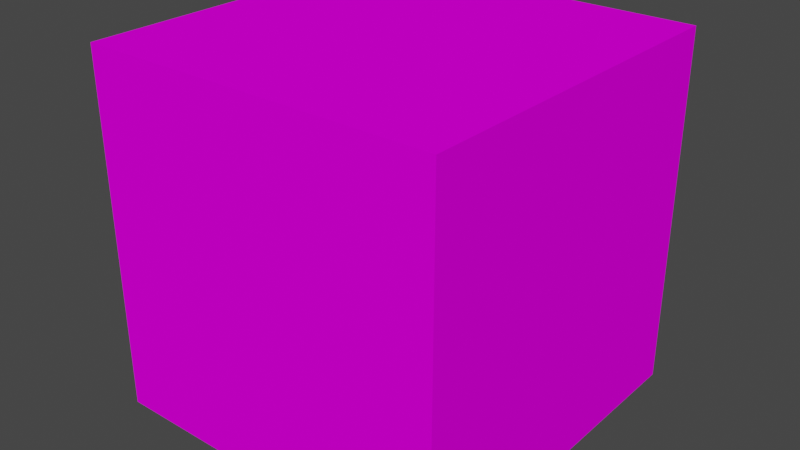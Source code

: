 # Source: base_tile.blend  (saved by Blender 2.83.19; exported with 4.5.12 LTS)
import bpy
from mathutils import Matrix  # noqa: F401  (used for matrix-valued properties, if any)

bpy.ops.wm.read_factory_settings(use_empty=True)
scene = bpy.context.scene
scene.name = 'Scene'

# ---- collections
col_collection = bpy.data.collections.new('Collection'); scene.collection.children.link(col_collection)

# ---- images (referenced by path relative to the original .blend; pixels are not part of the script)
import os
ASSET_DIR = os.environ.get("B2B_ASSET_DIR", "")  # directory of the original .blend (textures are referenced by path, not embedded)
HERE = os.path.dirname(os.path.abspath(__file__))  # packed textures are extracted next to this script under _unpacked/

def load_image(name, relpath, width, height, colorspace="sRGB"):
    """Load a texture the original file referenced (path relative to the .blend, or extracted next to this script)."""
    p = next((c for c in (os.path.join(HERE, relpath), os.path.join(ASSET_DIR, relpath)) if relpath and os.path.exists(c)), "")
    if p:
        img = bpy.data.images.load(p, check_existing=True)
        img.name = name
    else:  # same state as the original file: an image datablock whose file is absent (Cycles renders it pink)
        img = bpy.data.images.new(name, width, height)
        img.source = "FILE"
        img.filepath = "//" + (relpath or name)
    img.colorspace_settings.name = colorspace
    return img
img_test_pixel_text_png = load_image('test_pixel_text.png', 'test_pixel_text.png', 1024, 1024, 'sRGB')

# ---- materials (node trees are filled in below, after node groups)
mat_terrainmaterial = bpy.data.materials.new('TerrainMaterial')
mat_terrainmaterial.alpha_threshold = 0.0
mat_terrainmaterial.use_transparent_shadow = False
mat_terrainmaterial.line_color = (0.0, 0.0, 0.0, 1.0)

# ---- material node trees
mat_terrainmaterial.use_nodes = True; mat_terrainmaterial.node_tree.nodes.clear()
_N = mat_terrainmaterial.node_tree.nodes; _L = mat_terrainmaterial.node_tree.links
n0 = _N.new('ShaderNodeOutputMaterial'); n0.name = 'Material Output'; n0.location = (300, 300)
n1 = _N.new('ShaderNodeBsdfPrincipled'); n1.name = 'Principled BSDF'; n1.location = (10, 300)
n1.distribution = 'GGX'
n1.subsurface_method = 'BURLEY'
n1.inputs[2].default_value = 0.0
n1.inputs[3].default_value = 1.45
n1.inputs[13].default_value = 0.0
n1.inputs[20].default_value = 0.0
n1.inputs[27].default_value = (0.0, 0.0, 0.0, 1.0)
n1.inputs[28].default_value = 1.0
n2 = _N.new('ShaderNodeTexImage'); n2.name = 'Image Texture'; n2.location = (-280, 280)
n2.image = img_test_pixel_text_png
n2.interpolation = 'Closest'
_L.new(n1.outputs[0], n0.inputs[0])
_L.new(n2.outputs[0], n1.inputs[0])
n0.is_active_output = True

# ---- world
world_world = bpy.data.worlds.new('World'); scene.world = world_world
world_world.use_nodes = True; world_world.node_tree.nodes.clear()
_N = world_world.node_tree.nodes; _L = world_world.node_tree.links
n0 = _N.new('ShaderNodeOutputWorld'); n0.name = 'World Output'; n0.location = (300, 300)
n1 = _N.new('ShaderNodeBackground'); n1.name = 'Background'; n1.location = (10, 300)
n1.inputs[0].default_value = (0.05088, 0.05088, 0.05088, 1.0)
_L.new(n1.outputs[0], n0.inputs[0])
n0.is_active_output = True
world_world.color = (0.05088, 0.05088, 0.05088)
world_world.use_sun_shadow = False
world_world.sun_shadow_jitter_overblur = 0.0

# ---- meshes
me_cube = bpy.data.meshes.new('Cube')
me_cube.from_pydata([(-2.0, -2.0, -4.0), (-2.0, -2.0, 0.0), (-2.0, 2.0, -4.0), (-2.0, 2.0, 0.0), (2.0, -2.0, -4.0), (2.0, -2.0, 0.0), (2.0, 2.0, -4.0), (2.0, 2.0, 0.0)], [], [(0, 1, 3, 2), (2, 3, 7, 6), (6, 7, 5, 4), (4, 5, 1, 0), (2, 6, 4, 0), (7, 3, 1, 5)])
_uv = me_cube.uv_layers.new(name='UVMap')
_uv.uv.foreach_set('vector', [0.0, 0.0, 0.0, 1.0, 1.0, 1.0, 1.0, 0.0, 0.0, 0.0, 0.0, 1.0, 1.0, 1.0, 1.0, 0.0, 1.0, 0.0, 1.0, 1.0, 0.0, 1.0, 0.0, 0.0, 1.0, 0.0, 1.0, 1.0, 0.0, 1.0, 0.0, 0.0, 0.0, 0.5, 1.0, 0.5, 1.0, 0.0, 0.0, 0.0, 1.0, 1.0, 0.0, 1.0, 0.0, 0.5, 1.0, 0.5])
me_cube.materials.append(mat_terrainmaterial)
me_cube.use_remesh_fix_poles = True
me_cube.use_remesh_preserve_attributes = False
me_cube.use_mirror_vertex_groups = False
me_cube.update()

# ---- objects
ob_cube = bpy.data.objects.new('Cube', me_cube)

# ---- transforms, parenting, visibility, modifiers, constraints
ob_cube.location = (0.0, 0.0, 0.0)
ob_cube.lineart.crease_threshold = 0.0

# ---- collection membership
col_collection.objects.link(ob_cube)

# ---- scene / render settings (as saved in the file)
scene.frame_start = 1; scene.frame_end = 250; scene.frame_set(1)
scene.render.engine = 'BLENDER_EEVEE_NEXT'
scene.cycles.use_denoising = False
scene.cycles.samples = 128
scene.cycles.sampling_pattern = 'TABULATED_SOBOL'
scene.cycles.use_adaptive_sampling = False
scene.cycles.use_light_tree = False
scene.view_settings.view_transform = 'Filmic'
bpy.context.view_layer.update()

# ---- added for rendering (the .blend has no active camera and no usable light): camera, sun
cam_auto = bpy.data.cameras.new('AutoCamera')
cam_auto.lens = 50.0
cam_auto.sensor_width = 36.0
cam_auto.clip_end = 1000.0
ob_auto_camera = bpy.data.objects.new('AutoCamera', cam_auto)
scene.collection.objects.link(ob_auto_camera)
ob_auto_camera.location = (6.41014, -7.69217, 3.12812)
ob_auto_camera.rotation_euler = (1.09748, -7.21219e-08, 0.694738)
scene.camera = ob_auto_camera
light_auto_sun = bpy.data.lights.new('AutoSun', 'SUN')
light_auto_sun.energy = 3.0
light_auto_sun.angle = 0.0523599
ob_auto_sun = bpy.data.objects.new('AutoSun', light_auto_sun)
scene.collection.objects.link(ob_auto_sun)
ob_auto_sun.rotation_euler = (0.872665, 0.174533, 0.523599)
bpy.context.view_layer.update()
